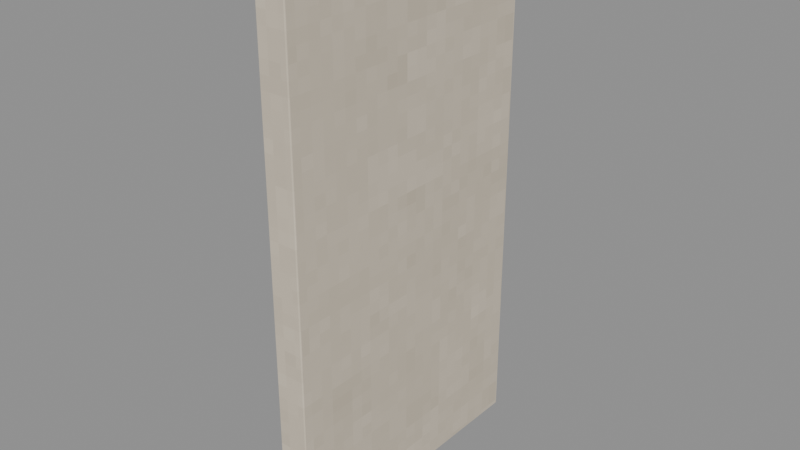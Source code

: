 # Source: Right-side.blend  (saved by Blender 4.3.34; exported with 4.5.12 LTS)
import bpy
from mathutils import Matrix  # noqa: F401  (used for matrix-valued properties, if any)

bpy.ops.wm.read_factory_settings(use_empty=True)
scene = bpy.context.scene
scene.name = 'Isolated part'

# ---- collections
col_part_right_side = bpy.data.collections.new('Part.Right-side'); scene.collection.children.link(col_part_right_side)

# ---- images (referenced by path relative to the original .blend; pixels are not part of the script)
import os
ASSET_DIR = os.environ.get("B2B_ASSET_DIR", "")  # directory of the original .blend (textures are referenced by path, not embedded)
HERE = os.path.dirname(os.path.abspath(__file__))  # packed textures are extracted next to this script under _unpacked/

def load_image(name, relpath, width, height, colorspace="sRGB"):
    """Load a texture the original file referenced (path relative to the .blend, or extracted next to this script)."""
    p = next((c for c in (os.path.join(HERE, relpath), os.path.join(ASSET_DIR, relpath)) if relpath and os.path.exists(c)), "")
    if p:
        img = bpy.data.images.load(p, check_existing=True)
        img.name = name
    else:  # same state as the original file: an image datablock whose file is absent (Cycles renders it pink)
        img = bpy.data.images.new(name, width, height)
        img.source = "FILE"
        img.filepath = "//" + (relpath or name)
    img.colorspace_settings.name = colorspace
    return img
img_minecraft___enamel = load_image('Minecraft • Enamel', '_unpacked/Enamel.df27932c.png', 64, 64, 'sRGB')
img_minecraft___fascia = load_image('Minecraft • Fascia', '_unpacked/Fascia.eab61883.png', 64, 64, 'sRGB')

# ---- materials (node trees are filled in below, after node groups)
mat_minecraft___enamel = bpy.data.materials.new('Minecraft / Enamel')
mat_minecraft___enamel.diffuse_color = (0.8353, 0.7882, 0.7098, 1.0)
mat_minecraft___fascia = bpy.data.materials.new('Minecraft / Fascia')
mat_minecraft___fascia.diffuse_color = (0.8863, 0.8353, 0.7373, 1.0)

# ---- material node trees
mat_minecraft___enamel.use_nodes = True; mat_minecraft___enamel.node_tree.nodes.clear()
_N = mat_minecraft___enamel.node_tree.nodes; _L = mat_minecraft___enamel.node_tree.links
n0 = _N.new('ShaderNodeBsdfPrincipled'); n0.name = 'Principled BSDF'; n0.location = (10, 300)
n0.inputs[2].default_value = 0.85
n1 = _N.new('ShaderNodeOutputMaterial'); n1.name = 'Material Output'; n1.location = (300, 300)
n2 = _N.new('ShaderNodeTexImage'); n2.name = 'Image Texture'; n2.location = (-580, 280)
n2.image = img_minecraft___enamel
n2.interpolation = 'Closest'
_L.new(n0.outputs[0], n1.inputs[0])
_L.new(n2.outputs[0], n0.inputs[0])
n1.is_active_output = True
mat_minecraft___fascia.use_nodes = True; mat_minecraft___fascia.node_tree.nodes.clear()
_N = mat_minecraft___fascia.node_tree.nodes; _L = mat_minecraft___fascia.node_tree.links
n0 = _N.new('ShaderNodeBsdfPrincipled'); n0.name = 'Principled BSDF'; n0.location = (10, 300)
n0.inputs[2].default_value = 0.85
n1 = _N.new('ShaderNodeOutputMaterial'); n1.name = 'Material Output'; n1.location = (300, 300)
n2 = _N.new('ShaderNodeTexImage'); n2.name = 'Image Texture'; n2.location = (-580, 280)
n2.image = img_minecraft___fascia
n2.interpolation = 'Closest'
_L.new(n0.outputs[0], n1.inputs[0])
_L.new(n2.outputs[0], n0.inputs[0])
n1.is_active_output = True

# ---- meshes
me_washer_case_001 = bpy.data.meshes.new('Washer.Case.001')
me_washer_case_001.from_pydata([(-0.048, -0.45, 0.0), (0.048, -0.45, 0.0), (0.048, 0.45, 0.0), (-0.048, 0.45, 0.0), (-0.048, -0.45, 1.665), (0.048, -0.45, 1.665), (0.048, 0.45, 1.665), (-0.048, 0.45, 1.665)], [], [(0, 3, 2, 1), (4, 5, 6, 7), (0, 1, 5, 4), (1, 2, 6, 5), (2, 3, 7, 6), (3, 0, 4, 7)])
_uv = me_washer_case_001.uv_layers.new(name='UV0.Surface')
_uv.uv.foreach_set('vector', [0.1202, 1.346, 0.8402, 1.346, 0.8402, 1.423, 0.1202, 1.423, 0.1202, 1.346, 0.1202, 1.423, 0.8402, 1.423, 0.8402, 1.346, 0.4862, 1.346, 0.4862, 1.423, 1.818, 1.423, 1.818, 1.346, 0.4862, 0.1625, 0.4862, 0.8825, 1.818, 0.8825, 1.818, 0.1625, 0.4862, 1.423, 0.4862, 1.346, 1.818, 1.346, 1.818, 1.423, 0.4862, 0.8825, 0.4862, 0.1625, 1.818, 0.1625, 1.818, 0.8825])
_uv.active_render = True
_uv = me_washer_case_001.uv_layers.new(name='UV1.Paint')
_uv.uv.foreach_set('vector', [0.6604, 0.7883, 0.6604, 0.8961, 0.6489, 0.8961, 0.6489, 0.7883, 0.8051, 0.7883, 0.8166, 0.7883, 0.8166, 0.8961, 0.8051, 0.8961, 0.8506, 0.4855, 0.8392, 0.4855, 0.8392, 0.2861, 0.8506, 0.2861, 0.6669, 0.1993, 0.5591, 0.1993, 0.5591, 3.788e-09, 0.6669, 3.788e-09, 0.5059, 0.8559, 0.4944, 0.8559, 0.4944, 0.6566, 0.5059, 0.6566, 0.4777, 0.7015, 0.3699, 0.7015, 0.3699, 0.5022, 0.4777, 0.5022])
me_washer_case_001.materials.append(mat_minecraft___enamel)
me_washer_case_001.materials.append(mat_minecraft___fascia)
me_washer_case_001.update()

# ---- objects
ob_right_side = bpy.data.objects.new('Right-side', me_washer_case_001)

# ---- transforms, parenting, visibility, modifiers, constraints
ob_right_side.location = (0.0, 0.0, 0.0)
_m = ob_right_side.modifiers.new('Hand-finished edges', 'BEVEL')
_m.width = 0.005
_m.width_pct = 0.005
_m.harden_normals = True

# ---- collection membership
col_part_right_side.objects.link(ob_right_side)

# ---- scene / render settings (as saved in the file)
scene.frame_start = 1; scene.frame_end = 250; scene.frame_set(1)
scene.render.engine = 'BLENDER_EEVEE_NEXT'
scene.render.image_settings.exr_codec = 'NONE'
scene.render.simplify_subdivision_render = 0
scene.render.simplify_child_particles_render = 0.0
scene.eevee.use_volume_custom_range = False
scene.eevee.use_fast_gi = False
scene.eevee.use_shadows = False
scene.view_settings.white_balance_temperature = 0.0
scene.view_settings.white_balance_tint = 0.0
scene.view_settings.white_balance_whitepoint = (2.97, 0.5193, -0.0414)
bpy.context.view_layer.update()

# ---- added for rendering (the .blend has no active camera and no usable light): camera, sun + grey world if the file has none
cam_auto = bpy.data.cameras.new('AutoCamera')
cam_auto.lens = 50.0
cam_auto.sensor_width = 36.0
cam_auto.clip_end = 1000.0
ob_auto_camera = bpy.data.objects.new('AutoCamera', cam_auto)
scene.collection.objects.link(ob_auto_camera)
ob_auto_camera.location = (1.7534, -2.10408, 2.23522)
ob_auto_camera.rotation_euler = (1.09748, -7.21219e-08, 0.694738)
scene.camera = ob_auto_camera
light_auto_sun = bpy.data.lights.new('AutoSun', 'SUN')
light_auto_sun.energy = 3.0
light_auto_sun.angle = 0.0523599
ob_auto_sun = bpy.data.objects.new('AutoSun', light_auto_sun)
scene.collection.objects.link(ob_auto_sun)
ob_auto_sun.rotation_euler = (0.872665, 0.174533, 0.523599)
if scene.world is None:
    world_auto = bpy.data.worlds.new('AutoWorld')
    world_auto.color = (0.3, 0.3, 0.3)
    scene.world = world_auto
bpy.context.view_layer.update()
